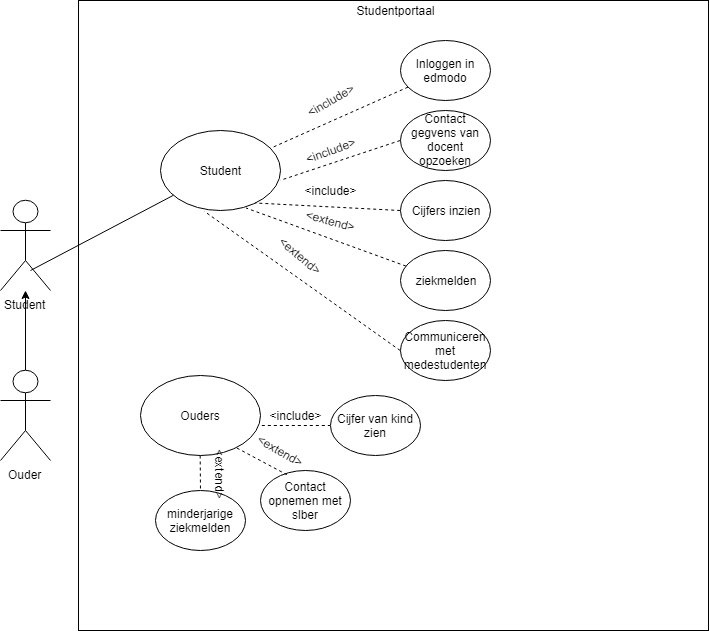

The diagram above was exported from draw.io. Its source (the exported page's mxGraphModel, read from the mxfile embedded in the PNG):
<mxGraphModel dx="842" dy="485" grid="1" gridSize="10" guides="1" tooltips="1" connect="1" arrows="1" fold="1" page="1" pageScale="1" pageWidth="827" pageHeight="1169" math="0" shadow="0">
  <root>
    <mxCell id="0" />
    <mxCell id="1" parent="0" />
    <mxCell id="Kk-UjfcDt-QeKAAh1xrq-1" value="" style="whiteSpace=wrap;html=1;aspect=fixed;" vertex="1" parent="1">
      <mxGeometry x="98" y="50" width="630" height="630" as="geometry" />
    </mxCell>
    <mxCell id="Kk-UjfcDt-QeKAAh1xrq-2" value="Student" style="shape=umlActor;verticalLabelPosition=bottom;labelBackgroundColor=#ffffff;verticalAlign=top;html=1;outlineConnect=0;" vertex="1" parent="1">
      <mxGeometry x="20" y="250" width="50" height="90" as="geometry" />
    </mxCell>
    <mxCell id="Kk-UjfcDt-QeKAAh1xrq-47" value="" style="edgeStyle=orthogonalEdgeStyle;rounded=0;orthogonalLoop=1;jettySize=auto;html=1;" edge="1" parent="1" source="Kk-UjfcDt-QeKAAh1xrq-43" target="Kk-UjfcDt-QeKAAh1xrq-2">
      <mxGeometry relative="1" as="geometry" />
    </mxCell>
    <mxCell id="Kk-UjfcDt-QeKAAh1xrq-43" value="Ouder" style="shape=umlActor;verticalLabelPosition=bottom;labelBackgroundColor=#ffffff;verticalAlign=top;html=1;outlineConnect=0;" vertex="1" parent="1">
      <mxGeometry x="20" y="420" width="50" height="90" as="geometry" />
    </mxCell>
    <mxCell id="Kk-UjfcDt-QeKAAh1xrq-3" value="Studentportaal" style="text;html=1;strokeColor=none;fillColor=none;align=center;verticalAlign=middle;whiteSpace=wrap;rounded=0;" vertex="1" parent="1">
      <mxGeometry x="395" y="50" width="40" height="20" as="geometry" />
    </mxCell>
    <mxCell id="Kk-UjfcDt-QeKAAh1xrq-5" value="Student" style="ellipse;whiteSpace=wrap;html=1;" vertex="1" parent="1">
      <mxGeometry x="180" y="180" width="120" height="80" as="geometry" />
    </mxCell>
    <mxCell id="Kk-UjfcDt-QeKAAh1xrq-8" value="" style="endArrow=none;html=1;" edge="1" parent="1" target="Kk-UjfcDt-QeKAAh1xrq-5">
      <mxGeometry width="50" height="50" relative="1" as="geometry">
        <mxPoint x="50" y="320" as="sourcePoint" />
        <mxPoint x="100" y="270" as="targetPoint" />
      </mxGeometry>
    </mxCell>
    <mxCell id="Kk-UjfcDt-QeKAAh1xrq-14" value="Inloggen in edmodo" style="ellipse;whiteSpace=wrap;html=1;" vertex="1" parent="1">
      <mxGeometry x="420" y="90" width="90" height="60" as="geometry" />
    </mxCell>
    <mxCell id="Kk-UjfcDt-QeKAAh1xrq-16" value="Contact gegvens van docent opzoeken" style="ellipse;whiteSpace=wrap;html=1;" vertex="1" parent="1">
      <mxGeometry x="420" y="160" width="90" height="60" as="geometry" />
    </mxCell>
    <mxCell id="Kk-UjfcDt-QeKAAh1xrq-18" value="Cijfers inzien" style="ellipse;whiteSpace=wrap;html=1;" vertex="1" parent="1">
      <mxGeometry x="420" y="230" width="90" height="60" as="geometry" />
    </mxCell>
    <mxCell id="Kk-UjfcDt-QeKAAh1xrq-19" value="ziekmelden" style="ellipse;whiteSpace=wrap;html=1;" vertex="1" parent="1">
      <mxGeometry x="420" y="300" width="90" height="60" as="geometry" />
    </mxCell>
    <mxCell id="Kk-UjfcDt-QeKAAh1xrq-20" value="Communiceren met medestudenten" style="ellipse;whiteSpace=wrap;html=1;" vertex="1" parent="1">
      <mxGeometry x="420" y="370" width="90" height="60" as="geometry" />
    </mxCell>
    <mxCell id="Kk-UjfcDt-QeKAAh1xrq-23" value="" style="endArrow=none;dashed=1;html=1;" edge="1" parent="1" target="Kk-UjfcDt-QeKAAh1xrq-5">
      <mxGeometry width="50" height="50" relative="1" as="geometry">
        <mxPoint x="300" y="220" as="sourcePoint" />
        <mxPoint x="350" y="170" as="targetPoint" />
      </mxGeometry>
    </mxCell>
    <mxCell id="Kk-UjfcDt-QeKAAh1xrq-26" value="" style="endArrow=none;dashed=1;html=1;" edge="1" parent="1" source="Kk-UjfcDt-QeKAAh1xrq-14" target="Kk-UjfcDt-QeKAAh1xrq-5">
      <mxGeometry width="50" height="50" relative="1" as="geometry">
        <mxPoint x="340" y="200" as="sourcePoint" />
        <mxPoint x="390" y="150" as="targetPoint" />
      </mxGeometry>
    </mxCell>
    <mxCell id="Kk-UjfcDt-QeKAAh1xrq-29" value="&amp;lt;include&amp;gt;" style="text;html=1;strokeColor=none;fillColor=none;align=center;verticalAlign=middle;whiteSpace=wrap;rounded=0;rotation=-30;" vertex="1" parent="1">
      <mxGeometry x="330" y="140" width="40" height="20" as="geometry" />
    </mxCell>
    <mxCell id="Kk-UjfcDt-QeKAAh1xrq-30" value="" style="endArrow=none;dashed=1;html=1;exitX=0;exitY=0.5;exitDx=0;exitDy=0;" edge="1" parent="1" source="Kk-UjfcDt-QeKAAh1xrq-16">
      <mxGeometry width="50" height="50" relative="1" as="geometry">
        <mxPoint x="437.44257670472234" y="168.5252662499222" as="sourcePoint" />
        <mxPoint x="299.9230176602707" y="229.81199215099093" as="targetPoint" />
      </mxGeometry>
    </mxCell>
    <mxCell id="Kk-UjfcDt-QeKAAh1xrq-31" value="&amp;lt;include&amp;gt;" style="text;html=1;strokeColor=none;fillColor=none;align=center;verticalAlign=middle;whiteSpace=wrap;rounded=0;rotation=-20;" vertex="1" parent="1">
      <mxGeometry x="330" y="190" width="40" height="20" as="geometry" />
    </mxCell>
    <mxCell id="Kk-UjfcDt-QeKAAh1xrq-32" value="" style="endArrow=none;dashed=1;html=1;exitX=0;exitY=0.5;exitDx=0;exitDy=0;entryX=0.79;entryY=0.908;entryDx=0;entryDy=0;entryPerimeter=0;" edge="1" parent="1" source="Kk-UjfcDt-QeKAAh1xrq-18" target="Kk-UjfcDt-QeKAAh1xrq-5">
      <mxGeometry width="50" height="50" relative="1" as="geometry">
        <mxPoint x="395" y="240" as="sourcePoint" />
        <mxPoint x="274.9230176602707" y="279.81199215099093" as="targetPoint" />
      </mxGeometry>
    </mxCell>
    <mxCell id="Kk-UjfcDt-QeKAAh1xrq-33" value="&amp;lt;include&amp;gt;" style="text;html=1;strokeColor=none;fillColor=none;align=center;verticalAlign=middle;whiteSpace=wrap;rounded=0;rotation=0;" vertex="1" parent="1">
      <mxGeometry x="330" y="230" width="40" height="20" as="geometry" />
    </mxCell>
    <mxCell id="Kk-UjfcDt-QeKAAh1xrq-34" value="" style="endArrow=none;dashed=1;html=1;entryX=0.711;entryY=0.973;entryDx=0;entryDy=0;entryPerimeter=0;" edge="1" parent="1" source="Kk-UjfcDt-QeKAAh1xrq-19" target="Kk-UjfcDt-QeKAAh1xrq-5">
      <mxGeometry width="50" height="50" relative="1" as="geometry">
        <mxPoint x="430" y="270" as="sourcePoint" />
        <mxPoint x="253" y="263" as="targetPoint" />
      </mxGeometry>
    </mxCell>
    <mxCell id="Kk-UjfcDt-QeKAAh1xrq-35" value="" style="endArrow=none;dashed=1;html=1;entryX=0.367;entryY=1.006;entryDx=0;entryDy=0;entryPerimeter=0;exitX=0;exitY=0.5;exitDx=0;exitDy=0;" edge="1" parent="1" source="Kk-UjfcDt-QeKAAh1xrq-20" target="Kk-UjfcDt-QeKAAh1xrq-5">
      <mxGeometry width="50" height="50" relative="1" as="geometry">
        <mxPoint x="434.3122477565505" y="327.18495992332305" as="sourcePoint" />
        <mxPoint x="263" y="273.33333333333337" as="targetPoint" />
      </mxGeometry>
    </mxCell>
    <mxCell id="Kk-UjfcDt-QeKAAh1xrq-36" value="&amp;lt;extend&amp;gt;" style="text;html=1;strokeColor=none;fillColor=none;align=center;verticalAlign=middle;whiteSpace=wrap;rounded=0;rotation=15;" vertex="1" parent="1">
      <mxGeometry x="330" y="260" width="40" height="20" as="geometry" />
    </mxCell>
    <mxCell id="Kk-UjfcDt-QeKAAh1xrq-37" value="&amp;lt;extend&amp;gt;" style="text;html=1;strokeColor=none;fillColor=none;align=center;verticalAlign=middle;whiteSpace=wrap;rounded=0;rotation=40;" vertex="1" parent="1">
      <mxGeometry x="300" y="295" width="40" height="20" as="geometry" />
    </mxCell>
    <mxCell id="Kk-UjfcDt-QeKAAh1xrq-48" value="Ouders" style="ellipse;whiteSpace=wrap;html=1;" vertex="1" parent="1">
      <mxGeometry x="160" y="425" width="120" height="80" as="geometry" />
    </mxCell>
    <mxCell id="Kk-UjfcDt-QeKAAh1xrq-49" value="Cijfer van kind zien" style="ellipse;whiteSpace=wrap;html=1;" vertex="1" parent="1">
      <mxGeometry x="350" y="445" width="90" height="60" as="geometry" />
    </mxCell>
    <mxCell id="Kk-UjfcDt-QeKAAh1xrq-50" value="Contact opnemen met slber" style="ellipse;whiteSpace=wrap;html=1;" vertex="1" parent="1">
      <mxGeometry x="280" y="520" width="90" height="60" as="geometry" />
    </mxCell>
    <mxCell id="Kk-UjfcDt-QeKAAh1xrq-51" value="minderjarige ziekmelden" style="ellipse;whiteSpace=wrap;html=1;" vertex="1" parent="1">
      <mxGeometry x="175" y="540" width="90" height="60" as="geometry" />
    </mxCell>
    <mxCell id="Kk-UjfcDt-QeKAAh1xrq-52" value="" style="endArrow=none;dashed=1;html=1;entryX=0;entryY=0.5;entryDx=0;entryDy=0;exitX=1.011;exitY=0.627;exitDx=0;exitDy=0;exitPerimeter=0;" edge="1" parent="1" source="Kk-UjfcDt-QeKAAh1xrq-48" target="Kk-UjfcDt-QeKAAh1xrq-49">
      <mxGeometry width="50" height="50" relative="1" as="geometry">
        <mxPoint x="280" y="490" as="sourcePoint" />
        <mxPoint x="330" y="440" as="targetPoint" />
      </mxGeometry>
    </mxCell>
    <mxCell id="Kk-UjfcDt-QeKAAh1xrq-53" value="&amp;lt;include&amp;gt;" style="text;html=1;strokeColor=none;fillColor=none;align=center;verticalAlign=middle;whiteSpace=wrap;rounded=0;rotation=0;" vertex="1" parent="1">
      <mxGeometry x="295" y="455" width="40" height="20" as="geometry" />
    </mxCell>
    <mxCell id="Kk-UjfcDt-QeKAAh1xrq-54" value="" style="endArrow=none;dashed=1;html=1;entryX=0.289;entryY=0.075;entryDx=0;entryDy=0;exitX=0.806;exitY=0.91;exitDx=0;exitDy=0;exitPerimeter=0;entryPerimeter=0;" edge="1" parent="1" source="Kk-UjfcDt-QeKAAh1xrq-48" target="Kk-UjfcDt-QeKAAh1xrq-50">
      <mxGeometry width="50" height="50" relative="1" as="geometry">
        <mxPoint x="266" y="505" as="sourcePoint" />
        <mxPoint x="334.16666666666674" y="505" as="targetPoint" />
      </mxGeometry>
    </mxCell>
    <mxCell id="Kk-UjfcDt-QeKAAh1xrq-55" value="&amp;lt;extend&amp;gt;" style="text;html=1;strokeColor=none;fillColor=none;align=center;verticalAlign=middle;whiteSpace=wrap;rounded=0;rotation=30;" vertex="1" parent="1">
      <mxGeometry x="280" y="490" width="40" height="20" as="geometry" />
    </mxCell>
    <mxCell id="Kk-UjfcDt-QeKAAh1xrq-57" value="" style="endArrow=none;dashed=1;html=1;exitX=0.5;exitY=1;exitDx=0;exitDy=0;" edge="1" parent="1" source="Kk-UjfcDt-QeKAAh1xrq-48" target="Kk-UjfcDt-QeKAAh1xrq-51">
      <mxGeometry width="50" height="50" relative="1" as="geometry">
        <mxPoint x="199.83333333333348" y="506.5" as="sourcePoint" />
        <mxPoint x="249.83333333333348" y="533.1666666666667" as="targetPoint" />
      </mxGeometry>
    </mxCell>
    <mxCell id="Kk-UjfcDt-QeKAAh1xrq-58" value="&amp;lt;extend&amp;gt;" style="text;html=1;strokeColor=none;fillColor=none;align=center;verticalAlign=middle;whiteSpace=wrap;rounded=0;rotation=90;" vertex="1" parent="1">
      <mxGeometry x="220" y="512.5" width="40" height="20" as="geometry" />
    </mxCell>
  </root>
</mxGraphModel>